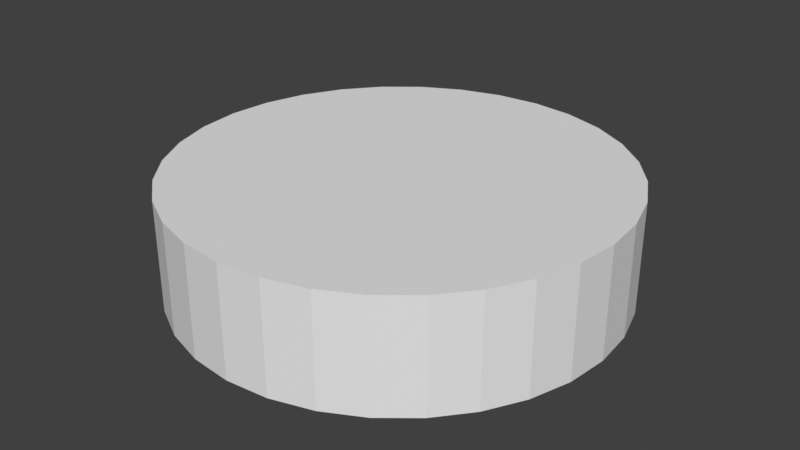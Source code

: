 # Source: obstacle.blend  (saved by Blender 3.0.42; exported with 4.5.12 LTS)
import bpy
from mathutils import Matrix  # noqa: F401  (used for matrix-valued properties, if any)

bpy.ops.wm.read_factory_settings(use_empty=True)
scene = bpy.context.scene
scene.name = 'Scene'

# ---- collections
col_collection = bpy.data.collections.new('Collection'); scene.collection.children.link(col_collection)

# ---- world
world_world = bpy.data.worlds.new('World'); scene.world = world_world
world_world.use_nodes = True; world_world.node_tree.nodes.clear()
_N = world_world.node_tree.nodes; _L = world_world.node_tree.links
n0 = _N.new('ShaderNodeOutputWorld'); n0.name = 'World Output'; n0.location = (300, 300)
n1 = _N.new('ShaderNodeBackground'); n1.name = 'Background'; n1.location = (10, 300)
n1.inputs[0].default_value = (0.05088, 0.05088, 0.05088, 1.0)
_L.new(n1.outputs[0], n0.inputs[0])
n0.is_active_output = True
world_world.color = (0.05088, 0.05088, 0.05088)
world_world.use_sun_shadow = False
world_world.sun_shadow_jitter_overblur = 0.0

# ---- meshes
me_cylinder = bpy.data.meshes.new('Cylinder')
me_cylinder.from_pydata([(0.0, 1.0, -0.25), (0.0, 1.0, 0.25), (0.1951, 0.9808, -0.25), (0.1951, 0.9808, 0.25), (0.3827, 0.9239, -0.25), (0.3827, 0.9239, 0.25), (0.5556, 0.8315, -0.25), (0.5556, 0.8315, 0.25), (0.7071, 0.7071, -0.25), (0.7071, 0.7071, 0.25), (0.8315, 0.5556, -0.25), (0.8315, 0.5556, 0.25), (0.9239, 0.3827, -0.25), (0.9239, 0.3827, 0.25), (0.9808, 0.1951, -0.25), (0.9808, 0.1951, 0.25), (1.0, -4.371e-08, -0.25), (1.0, -4.371e-08, 0.25), (0.9808, -0.1951, -0.25), (0.9808, -0.1951, 0.25), (0.9239, -0.3827, -0.25), (0.9239, -0.3827, 0.25), (0.8315, -0.5556, -0.25), (0.8315, -0.5556, 0.25), (0.7071, -0.7071, -0.25), (0.7071, -0.7071, 0.25), (0.5556, -0.8315, -0.25), (0.5556, -0.8315, 0.25), (0.3827, -0.9239, -0.25), (0.3827, -0.9239, 0.25), (0.1951, -0.9808, -0.25), (0.1951, -0.9808, 0.25), (-8.742e-08, -1.0, -0.25), (-8.742e-08, -1.0, 0.25), (-0.1951, -0.9808, -0.25), (-0.1951, -0.9808, 0.25), (-0.3827, -0.9239, -0.25), (-0.3827, -0.9239, 0.25), (-0.5556, -0.8315, -0.25), (-0.5556, -0.8315, 0.25), (-0.7071, -0.7071, -0.25), (-0.7071, -0.7071, 0.25), (-0.8315, -0.5556, -0.25), (-0.8315, -0.5556, 0.25), (-0.9239, -0.3827, -0.25), (-0.9239, -0.3827, 0.25), (-0.9808, -0.1951, -0.25), (-0.9808, -0.1951, 0.25), (-1.0, 1.192e-08, -0.25), (-1.0, 1.192e-08, 0.25), (-0.9808, 0.1951, -0.25), (-0.9808, 0.1951, 0.25), (-0.9239, 0.3827, -0.25), (-0.9239, 0.3827, 0.25), (-0.8315, 0.5556, -0.25), (-0.8315, 0.5556, 0.25), (-0.7071, 0.7071, -0.25), (-0.7071, 0.7071, 0.25), (-0.5556, 0.8315, -0.25), (-0.5556, 0.8315, 0.25), (-0.3827, 0.9239, -0.25), (-0.3827, 0.9239, 0.25), (-0.1951, 0.9808, -0.25), (-0.1951, 0.9808, 0.25)], [], [(0, 1, 3, 2), (2, 3, 5, 4), (4, 5, 7, 6), (6, 7, 9, 8), (8, 9, 11, 10), (10, 11, 13, 12), (12, 13, 15, 14), (14, 15, 17, 16), (16, 17, 19, 18), (18, 19, 21, 20), (20, 21, 23, 22), (22, 23, 25, 24), (24, 25, 27, 26), (26, 27, 29, 28), (28, 29, 31, 30), (30, 31, 33, 32), (32, 33, 35, 34), (34, 35, 37, 36), (36, 37, 39, 38), (38, 39, 41, 40), (40, 41, 43, 42), (42, 43, 45, 44), (44, 45, 47, 46), (46, 47, 49, 48), (48, 49, 51, 50), (50, 51, 53, 52), (52, 53, 55, 54), (54, 55, 57, 56), (56, 57, 59, 58), (58, 59, 61, 60), (3, 1, 63, 61, 59, 57, 55, 53, 51, 49, 47, 45, 43, 41, 39, 37, 35, 33, 31, 29, 27, 25, 23, 21, 19, 17, 15, 13, 11, 9, 7, 5), (60, 61, 63, 62), (62, 63, 1, 0), (0, 2, 4, 6, 8, 10, 12, 14, 16, 18, 20, 22, 24, 26, 28, 30, 32, 34, 36, 38, 40, 42, 44, 46, 48, 50, 52, 54, 56, 58, 60, 62)])
_uv = me_cylinder.uv_layers.new(name='UVMap')
_uv.uv.foreach_set('vector', [1.0, 0.5, 1.0, 1.0, 0.9688, 1.0, 0.9688, 0.5, 0.9688, 0.5, 0.9688, 1.0, 0.9375, 1.0, 0.9375, 0.5, 0.9375, 0.5, 0.9375, 1.0, 0.9062, 1.0, 0.9062, 0.5, 0.9062, 0.5, 0.9062, 1.0, 0.875, 1.0, 0.875, 0.5, 0.875, 0.5, 0.875, 1.0, 0.8438, 1.0, 0.8438, 0.5, 0.8438, 0.5, 0.8438, 1.0, 0.8125, 1.0, 0.8125, 0.5, 0.8125, 0.5, 0.8125, 1.0, 0.7812, 1.0, 0.7812, 0.5, 0.7812, 0.5, 0.7812, 1.0, 0.75, 1.0, 0.75, 0.5, 0.75, 0.5, 0.75, 1.0, 0.7188, 1.0, 0.7188, 0.5, 0.7188, 0.5, 0.7188, 1.0, 0.6875, 1.0, 0.6875, 0.5, 0.6875, 0.5, 0.6875, 1.0, 0.6562, 1.0, 0.6562, 0.5, 0.6562, 0.5, 0.6562, 1.0, 0.625, 1.0, 0.625, 0.5, 0.625, 0.5, 0.625, 1.0, 0.5938, 1.0, 0.5938, 0.5, 0.5938, 0.5, 0.5938, 1.0, 0.5625, 1.0, 0.5625, 0.5, 0.5625, 0.5, 0.5625, 1.0, 0.5312, 1.0, 0.5312, 0.5, 0.5312, 0.5, 0.5312, 1.0, 0.5, 1.0, 0.5, 0.5, 0.5, 0.5, 0.5, 1.0, 0.4688, 1.0, 0.4688, 0.5, 0.4688, 0.5, 0.4688, 1.0, 0.4375, 1.0, 0.4375, 0.5, 0.4375, 0.5, 0.4375, 1.0, 0.4062, 1.0, 0.4062, 0.5, 0.4062, 0.5, 0.4062, 1.0, 0.375, 1.0, 0.375, 0.5, 0.375, 0.5, 0.375, 1.0, 0.3438, 1.0, 0.3438, 0.5, 0.3438, 0.5, 0.3438, 1.0, 0.3125, 1.0, 0.3125, 0.5, 0.3125, 0.5, 0.3125, 1.0, 0.2812, 1.0, 0.2812, 0.5, 0.2812, 0.5, 0.2812, 1.0, 0.25, 1.0, 0.25, 0.5, 0.25, 0.5, 0.25, 1.0, 0.2188, 1.0, 0.2188, 0.5, 0.2188, 0.5, 0.2188, 1.0, 0.1875, 1.0, 0.1875, 0.5, 0.1875, 0.5, 0.1875, 1.0, 0.1562, 1.0, 0.1562, 0.5, 0.1562, 0.5, 0.1562, 1.0, 0.125, 1.0, 0.125, 0.5, 0.125, 0.5, 0.125, 1.0, 0.09375, 1.0, 0.09375, 0.5, 0.09375, 0.5, 0.09375, 1.0, 0.0625, 1.0, 0.0625, 0.5, 0.2968, 0.4854, 0.25, 0.49, 0.2032, 0.4854, 0.1582, 0.4717, 0.1167, 0.4496, 0.08029, 0.4197, 0.05045, 0.3833, 0.02827, 0.3418, 0.01461, 0.2968, 0.01, 0.25, 0.01461, 0.2032, 0.02827, 0.1582, 0.05045, 0.1167, 0.08029, 0.08029, 0.1167, 0.05045, 0.1582, 0.02827, 0.2032, 0.01461, 0.25, 0.01, 0.2968, 0.01461, 0.3418, 0.02827, 0.3833, 0.05045, 0.4197, 0.08029, 0.4496, 0.1167, 0.4717, 0.1582, 0.4854, 0.2032, 0.49, 0.25, 0.4854, 0.2968, 0.4717, 0.3418, 0.4496, 0.3833, 0.4197, 0.4197, 0.3833, 0.4496, 0.3418, 0.4717, 0.0625, 0.5, 0.0625, 1.0, 0.03125, 1.0, 0.03125, 0.5, 0.03125, 0.5, 0.03125, 1.0, 0.0, 1.0, 0.0, 0.5, 0.75, 0.49, 0.7968, 0.4854, 0.8418, 0.4717, 0.8833, 0.4496, 0.9197, 0.4197, 0.9496, 0.3833, 0.9717, 0.3418, 0.9854, 0.2968, 0.99, 0.25, 0.9854, 0.2032, 0.9717, 0.1582, 0.9496, 0.1167, 0.9197, 0.08029, 0.8833, 0.05045, 0.8418, 0.02827, 0.7968, 0.01461, 0.75, 0.01, 0.7032, 0.01461, 0.6582, 0.02827, 0.6167, 0.05045, 0.5803, 0.08029, 0.5504, 0.1167, 0.5283, 0.1582, 0.5146, 0.2032, 0.51, 0.25, 0.5146, 0.2968, 0.5283, 0.3418, 0.5504, 0.3833, 0.5803, 0.4197, 0.6167, 0.4496, 0.6582, 0.4717, 0.7032, 0.4854])
me_cylinder.use_remesh_fix_poles = True
me_cylinder.use_remesh_preserve_attributes = False
me_cylinder.update()

# ---- objects
ob_cylinder = bpy.data.objects.new('Cylinder', me_cylinder)

# ---- transforms, parenting, visibility, modifiers, constraints
ob_cylinder.location = (10.0, 10.0, -0.25)

# ---- collection membership
col_collection.objects.link(ob_cylinder)

# ---- scene / render settings (as saved in the file)
scene.frame_start = 1; scene.frame_end = 250; scene.frame_set(1)
scene.render.engine = 'BLENDER_EEVEE_NEXT'
scene.cycles.sampling_pattern = 'TABULATED_SOBOL'
scene.cycles.use_light_tree = False
scene.view_settings.view_transform = 'Standard'
bpy.context.view_layer.update()

# ---- added for rendering (the .blend has no active camera and no usable light): camera, sun
cam_auto = bpy.data.cameras.new('AutoCamera')
cam_auto.lens = 50.0
cam_auto.sensor_width = 36.0
cam_auto.clip_end = 1000.0
ob_auto_camera = bpy.data.objects.new('AutoCamera', cam_auto)
scene.collection.objects.link(ob_auto_camera)
ob_auto_camera.location = (12.6575, 6.81099, 1.876)
ob_auto_camera.rotation_euler = (1.09748, -7.21219e-08, 0.694738)
scene.camera = ob_auto_camera
light_auto_sun = bpy.data.lights.new('AutoSun', 'SUN')
light_auto_sun.energy = 3.0
light_auto_sun.angle = 0.0523599
ob_auto_sun = bpy.data.objects.new('AutoSun', light_auto_sun)
scene.collection.objects.link(ob_auto_sun)
ob_auto_sun.rotation_euler = (0.872665, 0.174533, 0.523599)
bpy.context.view_layer.update()
